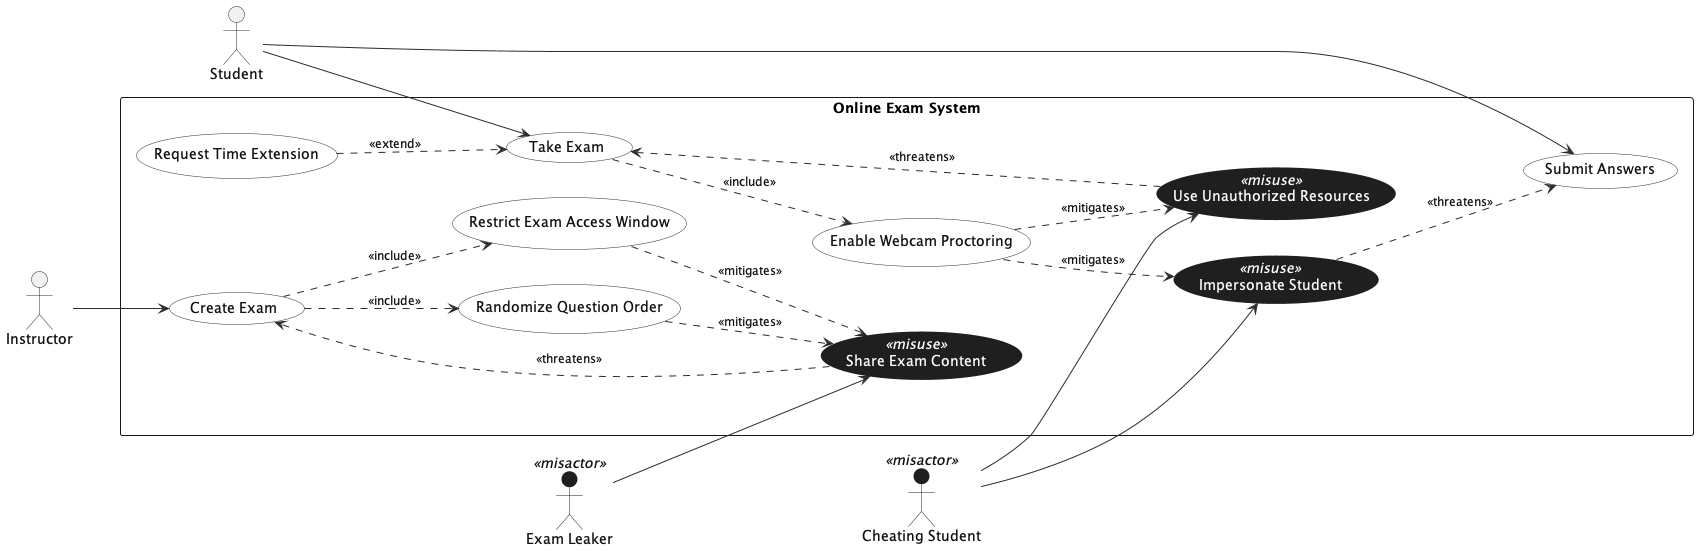

The diagram above was rendered by PlantUML. Its source (embedded in the PNG):
@startuml
' Online Exam System — Misuse Case Diagram (actors outside system boundary)

left to right direction
skinparam backgroundColor #FFFFFF

' Make <<include>> / <<extend>> labels clearly visible and dashed
skinparam usecase {
  BackgroundColor #FFFFFF
  BorderColor #2B2B2B
  ArrowColor #2B2B2B
  FontColor #111111
}
skinparam actor {
  FontColor #111111
  BorderColor #2B2B2B
}

' Style for misuse cases (dark with white text + visible stereotype)
skinparam usecase<<misuse>> {
  BackgroundColor #1F1F1F
  BorderColor #1F1F1F
  FontColor #FFFFFF
  StereotypeFontColor #FFFFFF
}

' Style for misactors (dark body, but keep label readable on white background)
skinparam actor<<misactor>> {
  BackgroundColor #1F1F1F
  BorderColor #1F1F1F
  FontColor #111111
}

' Relationship label styling
skinparam stereotypeCBackgroundColor #FFFFFF
skinparam stereotypeCFontColor #111111
skinparam ArrowFontColor #111111
skinparam ArrowFontSize 12
skinparam ArrowThickness 1

' Actors / Misactors (OUTSIDE the system boundary)
actor "Student" as Student
actor "Instructor" as Instructor
actor "Cheating Student" as Cheater <<misactor>>
actor "Exam Leaker" as Leaker <<misactor>>

' System boundary contains ONLY use cases
rectangle "Online Exam System" {
  (Take Exam) as UC_Take
  (Submit Answers) as UC_Submit
  (Create Exam) as UC_Create

  (Request Time Extension) as UC_Extend

  (Enable Webcam Proctoring) as UC_Proctor
  (Randomize Question Order) as UC_Rand
  (Restrict Exam Access Window) as UC_Window

  (Use Unauthorized Resources) as MU_Resources <<misuse>>
  (Impersonate Student) as MU_Impersonate <<misuse>>
  (Share Exam Content) as MU_Share <<misuse>>
}

' Actor -> use case associations (directed)
Student --> UC_Take
Student --> UC_Submit
Instructor --> UC_Create

' Optional extension
UC_Extend ..> UC_Take : <<extend>>

' Includes (always)
UC_Take ..> UC_Proctor : <<include>>
UC_Create ..> UC_Rand : <<include>>
UC_Create ..> UC_Window : <<include>>

' Misactors -> misuse cases (directed)
Cheater --> MU_Resources
Cheater --> MU_Impersonate
Leaker --> MU_Share

' Threatens relationships
MU_Resources ..> UC_Take : <<threatens>>
MU_Impersonate ..> UC_Submit : <<threatens>>
MU_Share ..> UC_Create : <<threatens>>

' Mitigates relationships (countermeasures)
UC_Proctor ..> MU_Resources : <<mitigates>>
UC_Proctor ..> MU_Impersonate : <<mitigates>>
UC_Rand ..> MU_Share : <<mitigates>>
UC_Window ..> MU_Share : <<mitigates>>

@enduml